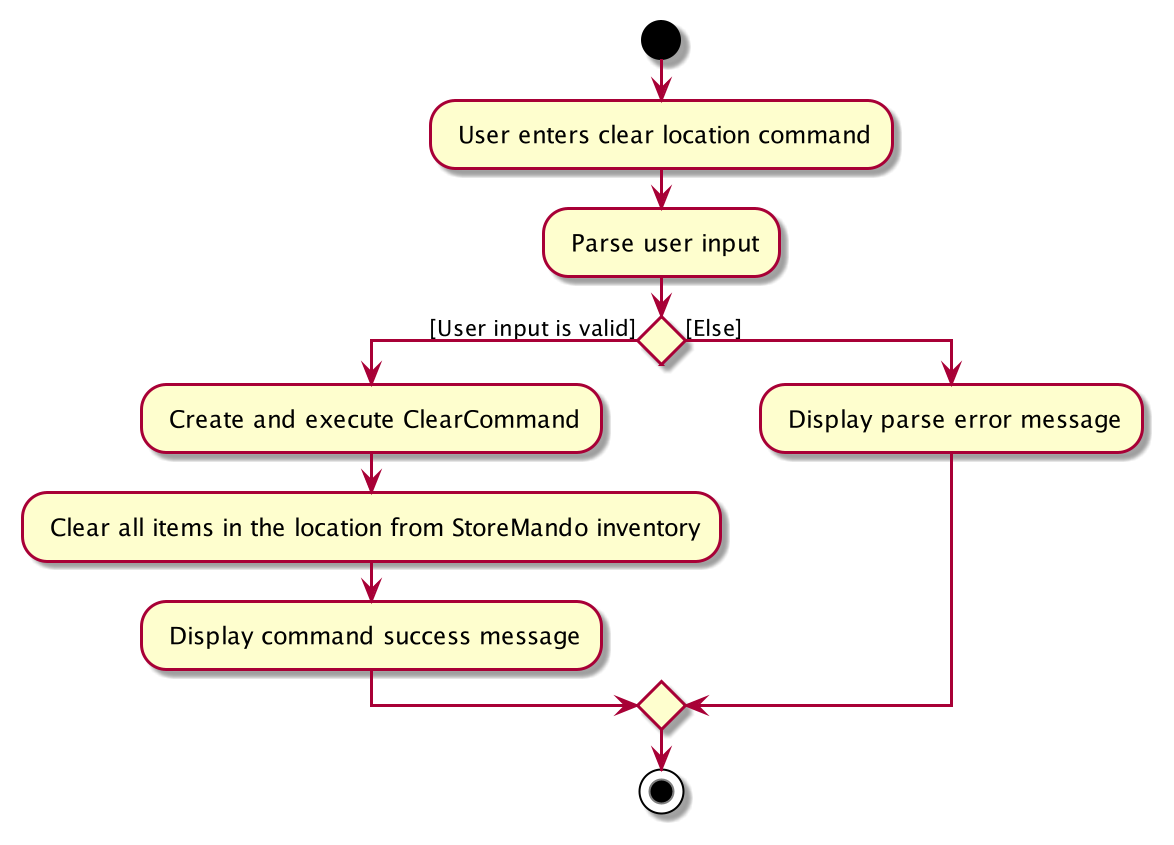

The diagram above was rendered by PlantUML. Its source (embedded in the PNG):
@startuml
start
: User enters clear location command;
: Parse user input;
'Since the beta syntax does not support placing the condition outside the
'diamond we place it as the true branch instead.

if () then ([User input is valid])
    : Create and execute ClearCommand;
    : Clear all items in the location from StoreMando inventory;
    : Display command success message;
else ([Else])
    : Display parse error message;
endif
stop
@enduml